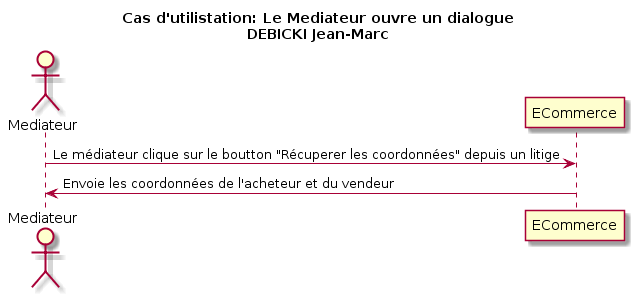

The diagram above was rendered by PlantUML. Its source (embedded in the PNG):
@startuml
title Cas d'utilistation: Le Mediateur ouvre un dialogue\nDEBICKI Jean-Marc

actor Mediateur as v
participant ECommerce as e

v -> e: Le médiateur clique sur le boutton "Récuperer les coordonnées" depuis un litige
v <- e: Envoie les coordonnées de l'acheteur et du vendeur
@enduml